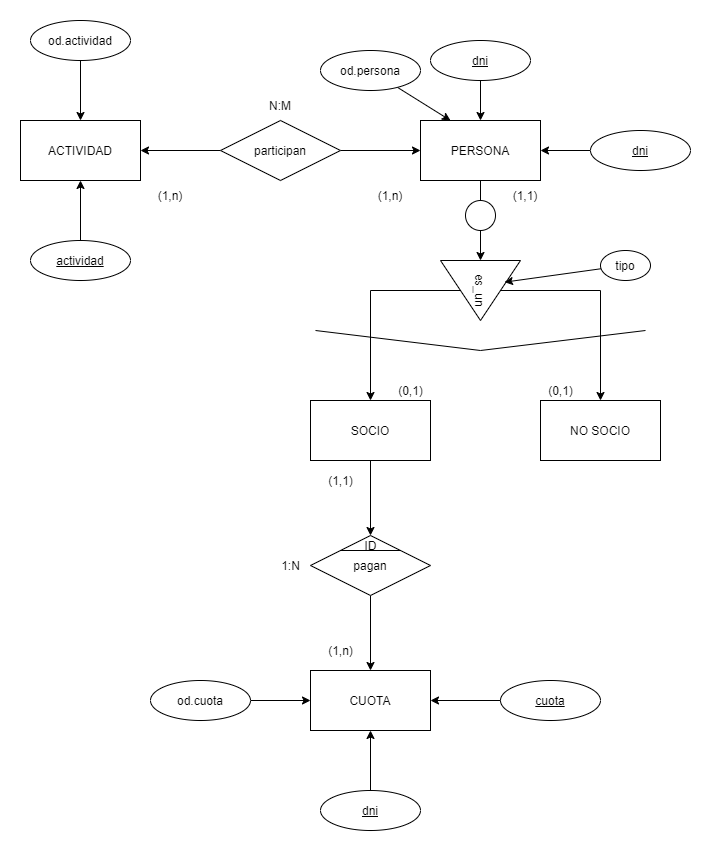

The diagram above was exported from draw.io. Its source (the exported page's mxGraphModel, read from the mxfile embedded in the PNG):
<mxGraphModel dx="1008" dy="482" grid="1" gridSize="10" guides="1" tooltips="1" connect="1" arrows="1" fold="1" page="1" pageScale="1" pageWidth="827" pageHeight="1169" math="0" shadow="0">
  <root>
    <mxCell id="0" />
    <mxCell id="1" parent="0" />
    <mxCell id="JMjzqS4TZROU6IVA-Qkp-1" value="ACTIVIDAD" style="rounded=0;whiteSpace=wrap;html=1;" vertex="1" parent="1">
      <mxGeometry x="40" y="220" width="120" height="60" as="geometry" />
    </mxCell>
    <mxCell id="JMjzqS4TZROU6IVA-Qkp-4" style="edgeStyle=orthogonalEdgeStyle;rounded=0;orthogonalLoop=1;jettySize=auto;html=1;entryX=1;entryY=0.5;entryDx=0;entryDy=0;" edge="1" parent="1" source="JMjzqS4TZROU6IVA-Qkp-3" target="JMjzqS4TZROU6IVA-Qkp-1">
      <mxGeometry relative="1" as="geometry" />
    </mxCell>
    <mxCell id="JMjzqS4TZROU6IVA-Qkp-7" value="" style="edgeStyle=orthogonalEdgeStyle;rounded=0;orthogonalLoop=1;jettySize=auto;html=1;" edge="1" parent="1" source="JMjzqS4TZROU6IVA-Qkp-3" target="JMjzqS4TZROU6IVA-Qkp-6">
      <mxGeometry relative="1" as="geometry" />
    </mxCell>
    <mxCell id="JMjzqS4TZROU6IVA-Qkp-3" value="participan" style="shape=rhombus;perimeter=rhombusPerimeter;whiteSpace=wrap;html=1;align=center;" vertex="1" parent="1">
      <mxGeometry x="240" y="220" width="120" height="60" as="geometry" />
    </mxCell>
    <mxCell id="JMjzqS4TZROU6IVA-Qkp-9" value="" style="edgeStyle=orthogonalEdgeStyle;rounded=0;orthogonalLoop=1;jettySize=auto;html=1;startArrow=none;" edge="1" parent="1" source="JMjzqS4TZROU6IVA-Qkp-44" target="JMjzqS4TZROU6IVA-Qkp-8">
      <mxGeometry relative="1" as="geometry" />
    </mxCell>
    <mxCell id="JMjzqS4TZROU6IVA-Qkp-6" value="PERSONA" style="whiteSpace=wrap;html=1;" vertex="1" parent="1">
      <mxGeometry x="440" y="220" width="120" height="60" as="geometry" />
    </mxCell>
    <mxCell id="JMjzqS4TZROU6IVA-Qkp-12" style="edgeStyle=orthogonalEdgeStyle;rounded=0;orthogonalLoop=1;jettySize=auto;html=1;entryX=0.5;entryY=0;entryDx=0;entryDy=0;" edge="1" parent="1" source="JMjzqS4TZROU6IVA-Qkp-8" target="JMjzqS4TZROU6IVA-Qkp-10">
      <mxGeometry relative="1" as="geometry" />
    </mxCell>
    <mxCell id="JMjzqS4TZROU6IVA-Qkp-13" style="edgeStyle=orthogonalEdgeStyle;rounded=0;orthogonalLoop=1;jettySize=auto;html=1;entryX=0.5;entryY=0;entryDx=0;entryDy=0;" edge="1" parent="1" source="JMjzqS4TZROU6IVA-Qkp-8" target="JMjzqS4TZROU6IVA-Qkp-11">
      <mxGeometry relative="1" as="geometry" />
    </mxCell>
    <mxCell id="JMjzqS4TZROU6IVA-Qkp-8" value="es_un" style="triangle;whiteSpace=wrap;html=1;rotation=90;" vertex="1" parent="1">
      <mxGeometry x="470" y="350" width="60" height="80" as="geometry" />
    </mxCell>
    <mxCell id="JMjzqS4TZROU6IVA-Qkp-15" style="edgeStyle=orthogonalEdgeStyle;rounded=0;orthogonalLoop=1;jettySize=auto;html=1;entryX=0.5;entryY=0;entryDx=0;entryDy=0;" edge="1" parent="1" source="JMjzqS4TZROU6IVA-Qkp-10" target="JMjzqS4TZROU6IVA-Qkp-14">
      <mxGeometry relative="1" as="geometry" />
    </mxCell>
    <mxCell id="JMjzqS4TZROU6IVA-Qkp-10" value="SOCIO" style="rounded=0;whiteSpace=wrap;html=1;" vertex="1" parent="1">
      <mxGeometry x="330" y="500" width="120" height="60" as="geometry" />
    </mxCell>
    <mxCell id="JMjzqS4TZROU6IVA-Qkp-11" value="NO SOCIO" style="rounded=0;whiteSpace=wrap;html=1;" vertex="1" parent="1">
      <mxGeometry x="560" y="500" width="120" height="60" as="geometry" />
    </mxCell>
    <mxCell id="JMjzqS4TZROU6IVA-Qkp-17" value="" style="edgeStyle=orthogonalEdgeStyle;rounded=0;orthogonalLoop=1;jettySize=auto;html=1;" edge="1" parent="1" source="JMjzqS4TZROU6IVA-Qkp-14" target="JMjzqS4TZROU6IVA-Qkp-16">
      <mxGeometry relative="1" as="geometry" />
    </mxCell>
    <mxCell id="JMjzqS4TZROU6IVA-Qkp-14" value="pagan" style="shape=rhombus;perimeter=rhombusPerimeter;whiteSpace=wrap;html=1;align=center;" vertex="1" parent="1">
      <mxGeometry x="330" y="635" width="120" height="60" as="geometry" />
    </mxCell>
    <mxCell id="JMjzqS4TZROU6IVA-Qkp-16" value="CUOTA" style="whiteSpace=wrap;html=1;" vertex="1" parent="1">
      <mxGeometry x="330" y="770" width="120" height="60" as="geometry" />
    </mxCell>
    <mxCell id="JMjzqS4TZROU6IVA-Qkp-18" value="(1,n)" style="text;html=1;strokeColor=none;fillColor=none;align=center;verticalAlign=middle;whiteSpace=wrap;rounded=0;" vertex="1" parent="1">
      <mxGeometry x="380" y="280" width="60" height="30" as="geometry" />
    </mxCell>
    <mxCell id="JMjzqS4TZROU6IVA-Qkp-19" value="(1,n)" style="text;html=1;strokeColor=none;fillColor=none;align=center;verticalAlign=middle;whiteSpace=wrap;rounded=0;" vertex="1" parent="1">
      <mxGeometry x="160" y="280" width="60" height="30" as="geometry" />
    </mxCell>
    <mxCell id="JMjzqS4TZROU6IVA-Qkp-20" value="N:M" style="text;html=1;strokeColor=none;fillColor=none;align=center;verticalAlign=middle;whiteSpace=wrap;rounded=0;" vertex="1" parent="1">
      <mxGeometry x="270" y="190" width="60" height="30" as="geometry" />
    </mxCell>
    <mxCell id="JMjzqS4TZROU6IVA-Qkp-23" value="(1,1)" style="text;html=1;align=center;verticalAlign=middle;resizable=0;points=[];autosize=1;strokeColor=none;fillColor=none;" vertex="1" parent="1">
      <mxGeometry x="340" y="570" width="40" height="20" as="geometry" />
    </mxCell>
    <mxCell id="JMjzqS4TZROU6IVA-Qkp-24" value="(1,n)" style="text;html=1;align=center;verticalAlign=middle;resizable=0;points=[];autosize=1;strokeColor=none;fillColor=none;" vertex="1" parent="1">
      <mxGeometry x="340" y="740" width="40" height="20" as="geometry" />
    </mxCell>
    <mxCell id="JMjzqS4TZROU6IVA-Qkp-25" value="1:N" style="text;html=1;align=center;verticalAlign=middle;resizable=0;points=[];autosize=1;strokeColor=none;fillColor=none;" vertex="1" parent="1">
      <mxGeometry x="295" y="655" width="30" height="20" as="geometry" />
    </mxCell>
    <mxCell id="JMjzqS4TZROU6IVA-Qkp-30" value="" style="endArrow=none;html=1;rounded=0;elbow=vertical;" edge="1" parent="1">
      <mxGeometry width="50" height="50" relative="1" as="geometry">
        <mxPoint x="335" y="430" as="sourcePoint" />
        <mxPoint x="665" y="430" as="targetPoint" />
        <Array as="points">
          <mxPoint x="500" y="450" />
        </Array>
      </mxGeometry>
    </mxCell>
    <mxCell id="JMjzqS4TZROU6IVA-Qkp-32" value="" style="edgeStyle=none;rounded=0;orthogonalLoop=1;jettySize=auto;html=1;elbow=vertical;" edge="1" parent="1" source="JMjzqS4TZROU6IVA-Qkp-31" target="JMjzqS4TZROU6IVA-Qkp-6">
      <mxGeometry relative="1" as="geometry" />
    </mxCell>
    <mxCell id="JMjzqS4TZROU6IVA-Qkp-31" value="dni" style="ellipse;whiteSpace=wrap;html=1;align=center;fontStyle=4;" vertex="1" parent="1">
      <mxGeometry x="610" y="230" width="100" height="40" as="geometry" />
    </mxCell>
    <mxCell id="JMjzqS4TZROU6IVA-Qkp-34" value="" style="edgeStyle=none;rounded=0;orthogonalLoop=1;jettySize=auto;html=1;elbow=vertical;" edge="1" parent="1" source="JMjzqS4TZROU6IVA-Qkp-33" target="JMjzqS4TZROU6IVA-Qkp-1">
      <mxGeometry relative="1" as="geometry" />
    </mxCell>
    <mxCell id="JMjzqS4TZROU6IVA-Qkp-33" value="actividad" style="ellipse;whiteSpace=wrap;html=1;align=center;fontStyle=4;" vertex="1" parent="1">
      <mxGeometry x="50" y="340" width="100" height="40" as="geometry" />
    </mxCell>
    <mxCell id="JMjzqS4TZROU6IVA-Qkp-36" value="" style="edgeStyle=none;rounded=0;orthogonalLoop=1;jettySize=auto;html=1;elbow=vertical;" edge="1" parent="1" source="JMjzqS4TZROU6IVA-Qkp-35" target="JMjzqS4TZROU6IVA-Qkp-16">
      <mxGeometry relative="1" as="geometry" />
    </mxCell>
    <mxCell id="JMjzqS4TZROU6IVA-Qkp-35" value="cuota" style="ellipse;whiteSpace=wrap;html=1;align=center;fontStyle=4;" vertex="1" parent="1">
      <mxGeometry x="520" y="780" width="100" height="40" as="geometry" />
    </mxCell>
    <mxCell id="JMjzqS4TZROU6IVA-Qkp-37" value="ID" style="text;html=1;align=center;verticalAlign=middle;resizable=0;points=[];autosize=1;strokeColor=none;fillColor=none;" vertex="1" parent="1">
      <mxGeometry x="375" y="635" width="30" height="20" as="geometry" />
    </mxCell>
    <mxCell id="JMjzqS4TZROU6IVA-Qkp-38" value="" style="endArrow=none;html=1;rounded=0;elbow=vertical;entryX=1;entryY=0;entryDx=0;entryDy=0;exitX=0;exitY=0;exitDx=0;exitDy=0;" edge="1" parent="1" source="JMjzqS4TZROU6IVA-Qkp-14" target="JMjzqS4TZROU6IVA-Qkp-14">
      <mxGeometry width="50" height="50" relative="1" as="geometry">
        <mxPoint x="260" y="745" as="sourcePoint" />
        <mxPoint x="310" y="695" as="targetPoint" />
      </mxGeometry>
    </mxCell>
    <mxCell id="JMjzqS4TZROU6IVA-Qkp-41" value="" style="edgeStyle=none;rounded=0;orthogonalLoop=1;jettySize=auto;html=1;elbow=vertical;" edge="1" parent="1" source="JMjzqS4TZROU6IVA-Qkp-40" target="JMjzqS4TZROU6IVA-Qkp-6">
      <mxGeometry relative="1" as="geometry" />
    </mxCell>
    <mxCell id="JMjzqS4TZROU6IVA-Qkp-40" value="dni" style="ellipse;whiteSpace=wrap;html=1;align=center;fontStyle=4;" vertex="1" parent="1">
      <mxGeometry x="450" y="140" width="100" height="40" as="geometry" />
    </mxCell>
    <mxCell id="JMjzqS4TZROU6IVA-Qkp-43" style="edgeStyle=none;rounded=0;orthogonalLoop=1;jettySize=auto;html=1;entryX=0.5;entryY=1;entryDx=0;entryDy=0;" edge="1" parent="1" source="JMjzqS4TZROU6IVA-Qkp-42" target="JMjzqS4TZROU6IVA-Qkp-16">
      <mxGeometry relative="1" as="geometry" />
    </mxCell>
    <mxCell id="JMjzqS4TZROU6IVA-Qkp-42" value="dni" style="ellipse;whiteSpace=wrap;html=1;align=center;fontStyle=4;" vertex="1" parent="1">
      <mxGeometry x="340" y="890" width="100" height="40" as="geometry" />
    </mxCell>
    <mxCell id="JMjzqS4TZROU6IVA-Qkp-44" value="" style="ellipse;whiteSpace=wrap;html=1;aspect=fixed;" vertex="1" parent="1">
      <mxGeometry x="485" y="300" width="30" height="30" as="geometry" />
    </mxCell>
    <mxCell id="JMjzqS4TZROU6IVA-Qkp-45" value="" style="edgeStyle=orthogonalEdgeStyle;rounded=0;orthogonalLoop=1;jettySize=auto;html=1;endArrow=none;" edge="1" parent="1" source="JMjzqS4TZROU6IVA-Qkp-6" target="JMjzqS4TZROU6IVA-Qkp-44">
      <mxGeometry relative="1" as="geometry">
        <mxPoint x="500" y="280" as="sourcePoint" />
        <mxPoint x="500" y="360" as="targetPoint" />
      </mxGeometry>
    </mxCell>
    <mxCell id="JMjzqS4TZROU6IVA-Qkp-46" value="(1,1)" style="text;html=1;strokeColor=none;fillColor=none;align=center;verticalAlign=middle;whiteSpace=wrap;rounded=0;" vertex="1" parent="1">
      <mxGeometry x="515" y="280" width="60" height="30" as="geometry" />
    </mxCell>
    <mxCell id="JMjzqS4TZROU6IVA-Qkp-47" value="(0,1)" style="text;html=1;align=center;verticalAlign=middle;resizable=0;points=[];autosize=1;strokeColor=none;fillColor=none;" vertex="1" parent="1">
      <mxGeometry x="410" y="480" width="40" height="20" as="geometry" />
    </mxCell>
    <mxCell id="JMjzqS4TZROU6IVA-Qkp-48" value="(0,1)" style="text;html=1;align=center;verticalAlign=middle;resizable=0;points=[];autosize=1;strokeColor=none;fillColor=none;" vertex="1" parent="1">
      <mxGeometry x="560" y="480" width="40" height="20" as="geometry" />
    </mxCell>
    <mxCell id="JMjzqS4TZROU6IVA-Qkp-50" style="edgeStyle=none;rounded=0;orthogonalLoop=1;jettySize=auto;html=1;entryX=0.361;entryY=0.2;entryDx=0;entryDy=0;entryPerimeter=0;" edge="1" parent="1" source="JMjzqS4TZROU6IVA-Qkp-49" target="JMjzqS4TZROU6IVA-Qkp-8">
      <mxGeometry relative="1" as="geometry" />
    </mxCell>
    <mxCell id="JMjzqS4TZROU6IVA-Qkp-49" value="tipo" style="ellipse;whiteSpace=wrap;html=1;align=center;" vertex="1" parent="1">
      <mxGeometry x="620" y="350" width="50" height="30" as="geometry" />
    </mxCell>
    <mxCell id="JMjzqS4TZROU6IVA-Qkp-52" style="edgeStyle=none;rounded=0;orthogonalLoop=1;jettySize=auto;html=1;entryX=0.5;entryY=0;entryDx=0;entryDy=0;" edge="1" parent="1" source="JMjzqS4TZROU6IVA-Qkp-51" target="JMjzqS4TZROU6IVA-Qkp-1">
      <mxGeometry relative="1" as="geometry" />
    </mxCell>
    <mxCell id="JMjzqS4TZROU6IVA-Qkp-51" value="od.actividad" style="ellipse;whiteSpace=wrap;html=1;align=center;" vertex="1" parent="1">
      <mxGeometry x="50" y="120" width="100" height="40" as="geometry" />
    </mxCell>
    <mxCell id="JMjzqS4TZROU6IVA-Qkp-54" style="edgeStyle=none;rounded=0;orthogonalLoop=1;jettySize=auto;html=1;entryX=0.25;entryY=0;entryDx=0;entryDy=0;" edge="1" parent="1" source="JMjzqS4TZROU6IVA-Qkp-53" target="JMjzqS4TZROU6IVA-Qkp-6">
      <mxGeometry relative="1" as="geometry" />
    </mxCell>
    <mxCell id="JMjzqS4TZROU6IVA-Qkp-53" value="od.persona" style="ellipse;whiteSpace=wrap;html=1;align=center;" vertex="1" parent="1">
      <mxGeometry x="340" y="150" width="100" height="40" as="geometry" />
    </mxCell>
    <mxCell id="JMjzqS4TZROU6IVA-Qkp-56" style="edgeStyle=none;rounded=0;orthogonalLoop=1;jettySize=auto;html=1;entryX=0;entryY=0.5;entryDx=0;entryDy=0;" edge="1" parent="1" source="JMjzqS4TZROU6IVA-Qkp-55" target="JMjzqS4TZROU6IVA-Qkp-16">
      <mxGeometry relative="1" as="geometry" />
    </mxCell>
    <mxCell id="JMjzqS4TZROU6IVA-Qkp-55" value="od.cuota" style="ellipse;whiteSpace=wrap;html=1;align=center;" vertex="1" parent="1">
      <mxGeometry x="170" y="780" width="100" height="40" as="geometry" />
    </mxCell>
  </root>
</mxGraphModel>